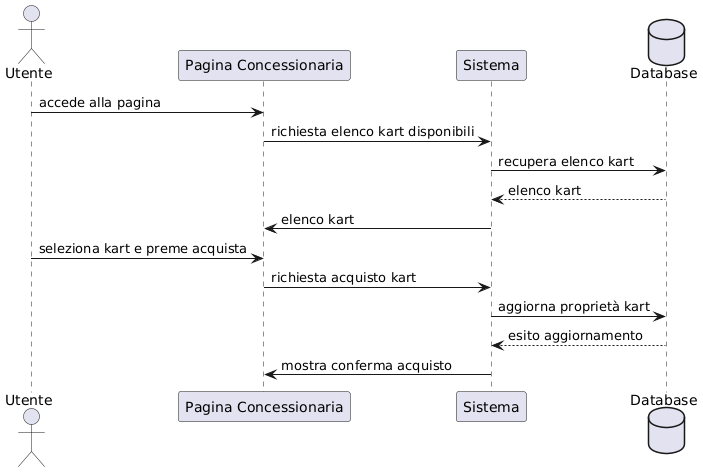

The diagram above was rendered by PlantUML. Its source (embedded in the PNG):
@startuml
actor Utente
participant "Pagina Concessionaria" as Pagina
participant Sistema
database Database

Utente -> Pagina : accede alla pagina
Pagina -> Sistema : richiesta elenco kart disponibili
Sistema -> Database : recupera elenco kart
Database --> Sistema : elenco kart
Sistema -> Pagina : elenco kart

Utente -> Pagina : seleziona kart e preme acquista

Pagina -> Sistema : richiesta acquisto kart
Sistema -> Database : aggiorna proprietà kart
Database --> Sistema : esito aggiornamento
Sistema -> Pagina : mostra conferma acquisto
@enduml